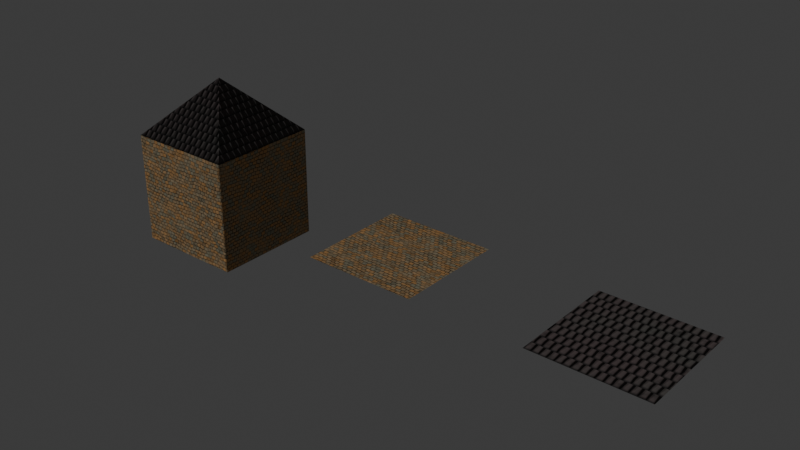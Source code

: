 # Source: materials.blend  (saved by Blender 4.4.32; exported with 4.5.12 LTS)
import bpy
from mathutils import Matrix  # noqa: F401  (used for matrix-valued properties, if any)

bpy.ops.wm.read_factory_settings(use_empty=True)
scene = bpy.context.scene
scene.name = 'Scene'

# ---- collections
col_collection = bpy.data.collections.new('Collection'); scene.collection.children.link(col_collection)
col_showcase = bpy.data.collections.new('Showcase'); scene.collection.children.link(col_showcase)
col_materials = bpy.data.collections.new('Materials'); scene.collection.children.link(col_materials)

# ---- materials (node trees are filled in below, after node groups)
mat_walls = bpy.data.materials.new('Walls')
mat_walls.alpha_threshold = 0.0
mat_walls.roughness = 0.5
mat_walls.line_color = (0.0, 0.0, 0.0, 1.0)
mat_roof = bpy.data.materials.new('Roof')

# ---- material node trees
mat_walls.use_nodes = True; mat_walls.node_tree.nodes.clear()
_N = mat_walls.node_tree.nodes; _L = mat_walls.node_tree.links
n0 = _N.new('ShaderNodeOutputMaterial'); n0.name = 'Material Output'; n0.location = (300, 300)
n1 = _N.new('ShaderNodeBsdfPrincipled'); n1.name = 'Principled BSDF'; n1.location = (10, 317)
n1.inputs[3].default_value = 1.45
n2 = _N.new('ShaderNodeTexBrick'); n2.name = 'Brick Texture'; n2.location = (-879, 948)
n2.width = 192
n2.squash_frequency = 3
n2.inputs[1].default_value = (0.5782, 0.3053, 0.1115, 1.0)
n2.inputs[2].default_value = (0.3114, 0.2905, 0.2005, 1.0)
n3 = _N.new('ShaderNodeTexCoord'); n3.name = 'Texture Coordinate'; n3.location = (-3314, 707)
n4 = _N.new('ShaderNodeTexNoise'); n4.name = 'Noise Texture'; n4.location = (-2986, 490)
n4.inputs[8].default_value = 0.17
n5 = _N.new('ShaderNodeMix'); n5.name = 'Mix'; n5.location = (-2777, 736)
n5.data_type = 'RGBA'
n5.blend_type = 'LINEAR_LIGHT'
n5.inputs[0].default_value = 0.02587
n6 = _N.new('ShaderNodeBump'); n6.name = 'Bump'; n6.location = (-211, 95)
n6.invert = True
n6.inputs[1].default_value = 1.0
n7 = _N.new('ShaderNodeTexNoise'); n7.name = 'Noise Texture.001'; n7.location = (-1366, -351)
n7.inputs[3].default_value = 4.5
n7.inputs[4].default_value = 1.0
n7.inputs[8].default_value = 0.17
n8 = _N.new('ShaderNodeBump'); n8.name = 'Bump.001'; n8.location = (-555, -153)
n8.inputs[1].default_value = 0.02
n9 = _N.new('ShaderNodeTexNoise'); n9.name = 'Noise Texture.002'; n9.location = (-1380, -654)
n9.inputs[2].default_value = 8.06
n9.inputs[3].default_value = 1.0
n9.inputs[8].default_value = 0.17
n10 = _N.new('ShaderNodeBump'); n10.name = 'Bump.002'; n10.location = (-853, -370)
n10.inputs[1].default_value = 0.09
n11 = _N.new('ShaderNodeTexNoise'); n11.name = 'Noise Texture.003'; n11.location = (-1129, 130)
n11.inputs[2].default_value = 46.36
n11.inputs[3].default_value = 11.0
n11.inputs[4].default_value = 0.6294
n11.inputs[8].default_value = 0.17
n12 = _N.new('ShaderNodeValToRGB'); n12.name = 'Color Ramp'; n12.location = (-806, 197)
while len(n12.color_ramp.elements) > 1: n12.color_ramp.elements.remove(n12.color_ramp.elements[-1])
n12.color_ramp.elements[0].position = 0.4618; n12.color_ramp.elements[0].color = (0.7, 0.7, 0.7, 1.0)
_e = n12.color_ramp.elements.new(0.5725); _e.color = (0.9, 0.9, 0.9, 1.0)
n13 = _N.new('ShaderNodeTexBrick'); n13.name = 'Brick Texture.001'; n13.location = (-2447, 551)
n13.width = 197
n13.squash_frequency = 3
n13.inputs[1].default_value = (1.0, 0.0, 0.0, 1.0)
n13.inputs[2].default_value = (0.0, 1.0, 0.0, 1.0)
n13.inputs[3].default_value = (0.0, 0.0, 1.0, 1.0)
n14 = _N.new('ShaderNodeVectorMath'); n14.name = 'Vector Math'; n14.location = (-2188, 669)
n15 = _N.new('NodeReroute'); n15.name = 'Reroute.002'; n15.location = (-2542, 670)
n15.width = 12
n16 = _N.new('ShaderNodeValue'); n16.name = 'Value'; n16.location = (-2712, 409)
n16.label = 'Scale'
n16.outputs[0].default_value = 8.0
n17 = _N.new('ShaderNodeValue'); n17.name = 'Value.002'; n17.location = (-2725, 164)
n17.label = 'Mortar Smooth'
n17.outputs[0].default_value = 1.0
n18 = _N.new('ShaderNodeValue'); n18.name = 'Value.003'; n18.location = (-2727, 44)
n18.label = 'Bias'
n18.outputs[0].default_value = 0.0
n19 = _N.new('ShaderNodeValue'); n19.name = 'Value.004'; n19.location = (-2734, -59)
n19.label = 'Brick Width'
n19.outputs[0].default_value = 0.35
n20 = _N.new('ShaderNodeValue'); n20.name = 'Value.005'; n20.location = (-2739, -190)
n20.label = 'Row Height'
n20.outputs[0].default_value = 0.25
n21 = _N.new('NodeReroute'); n21.name = 'Reroute'; n21.location = (-1491, -37)
n21.width = 12
n21.socket_idname = 'NodeSocketVector'
n22 = _N.new('ShaderNodeTexNoise'); n22.name = 'Noise Texture.004'; n22.location = (-3271, 179)
n23 = _N.new('ShaderNodeMapRange'); n23.name = 'Map Range'; n23.location = (-3064, 169)
n23.inputs[4].default_value = 0.03
n24 = _N.new('NodeReroute'); n24.name = 'Reroute.001'; n24.location = (-2557, 241)
n24.width = 12
n24.socket_idname = 'NodeSocketFloat'
_L.new(n15.outputs[0], n2.inputs[0])
_L.new(n2.outputs[1], n6.inputs[3])
_L.new(n6.outputs[0], n1.inputs[5])
_L.new(n2.outputs[0], n1.inputs[0])
_L.new(n21.outputs[0], n7.inputs[0])
_L.new(n7.outputs[0], n8.inputs[3])
_L.new(n8.outputs[0], n6.inputs[4])
_L.new(n21.outputs[0], n9.inputs[0])
_L.new(n9.outputs[0], n10.inputs[3])
_L.new(n10.outputs[0], n8.inputs[4])
_L.new(n21.outputs[0], n11.inputs[0])
_L.new(n12.outputs[0], n1.inputs[2])
_L.new(n11.outputs[0], n12.inputs[0])
_L.new(n15.outputs[0], n14.inputs[0])
_L.new(n13.outputs[0], n14.inputs[1])
_L.new(n15.outputs[0], n13.inputs[0])
_L.new(n1.outputs[0], n0.inputs[0])
_L.new(n5.outputs[2], n15.inputs[0])
_L.new(n3.outputs[2], n4.inputs[0])
_L.new(n3.outputs[2], n5.inputs[6])
_L.new(n4.outputs[1], n5.inputs[7])
_L.new(n16.outputs[0], n2.inputs[4])
_L.new(n16.outputs[0], n13.inputs[4])
_L.new(n24.outputs[0], n13.inputs[5])
_L.new(n17.outputs[0], n13.inputs[6])
_L.new(n18.outputs[0], n13.inputs[7])
_L.new(n19.outputs[0], n13.inputs[8])
_L.new(n20.outputs[0], n13.inputs[9])
_L.new(n24.outputs[0], n2.inputs[5])
_L.new(n17.outputs[0], n2.inputs[6])
_L.new(n18.outputs[0], n2.inputs[7])
_L.new(n19.outputs[0], n2.inputs[8])
_L.new(n20.outputs[0], n2.inputs[9])
_L.new(n14.outputs[0], n21.inputs[0])
_L.new(n22.outputs[0], n23.inputs[0])
_L.new(n23.outputs[0], n24.inputs[0])
n0.is_active_output = True
mat_roof.use_nodes = True; mat_roof.node_tree.nodes.clear()
_N = mat_roof.node_tree.nodes; _L = mat_roof.node_tree.links
n0 = _N.new('ShaderNodeBsdfPrincipled'); n0.name = 'Principled BSDF'; n0.location = (780, 442)
n1 = _N.new('ShaderNodeOutputMaterial'); n1.name = 'Material Output'; n1.location = (1089, 415)
n2 = _N.new('ShaderNodeTexCoord'); n2.name = 'Texture Coordinate'; n2.location = (-3525, -179)
n3 = _N.new('ShaderNodeTexWave'); n3.name = 'Wave Texture'; n3.location = (-1385, 52)
n3.inputs[1].default_value = 5.03
n4 = _N.new('ShaderNodeBump'); n4.name = 'Bump'; n4.location = (-357, -101)
n4.inputs[1].default_value = 1.0
n5 = _N.new('ShaderNodeFloatCurve'); n5.name = 'Float Curve'; n5.location = (-1112, 41)
_c = n5.mapping.curves[0]
while len(_c.points) > 2: _c.points.remove(_c.points[-1])
_c.points[0].location = (0.0, 0.0); _c.points[0].handle_type = 'AUTO'
_c.points[1].location = (0.25191, 0.75521); _c.points[1].handle_type = 'AUTO'
_p = _c.points.new(1.0, 1.0); _p.handle_type = 'AUTO'
n5.mapping.update()
n6 = _N.new('ShaderNodeSeparateXYZ'); n6.name = 'Separate XYZ'; n6.location = (-2828, -188)
n7 = _N.new('ShaderNodeMath'); n7.name = 'Math'; n7.location = (-2629, -175)
n7.operation = 'SNAP'
n8 = _N.new('ShaderNodeVectorMath'); n8.name = 'Vector Math'; n8.location = (-2271, -46)
n9 = _N.new('ShaderNodeCombineXYZ'); n9.name = 'Combine XYZ'; n9.location = (-2443, -195)
n10 = _N.new('ShaderNodeMath'); n10.name = 'Math.001'; n10.location = (-1080, -292)
n10.operation = 'MODULO'
n11 = _N.new('ShaderNodeMath'); n11.name = 'Math.002'; n11.location = (-824, -368)
n11.operation = 'MULTIPLY'
n12 = _N.new('ShaderNodeValue'); n12.name = 'Value'; n12.location = (-3104, -486)
n12.outputs[0].default_value = 0.1
n13 = _N.new('ShaderNodeMath'); n13.name = 'Math.003'; n13.location = (-1087, -478)
n13.operation = 'DIVIDE'
n13.inputs[0].default_value = 1.0
n14 = _N.new('ShaderNodeMath'); n14.name = 'Math.004'; n14.location = (-730, -105)
n14.operation = 'MULTIPLY'
n15 = _N.new('NodeReroute'); n15.name = 'Reroute'; n15.location = (-2632, -418)
n15.width = 12
n15.socket_idname = 'NodeSocketFloat'
n16 = _N.new('ShaderNodeTexNoise'); n16.name = 'Noise Texture'; n16.location = (-1317, 448)
n16.inputs[2].default_value = 15.64
n17 = _N.new('ShaderNodeMath'); n17.name = 'Math.005'; n17.location = (-1853, 230)
n17.operation = 'SNAP'
n17.inputs[1].default_value = 0.0625
n18 = _N.new('ShaderNodeCombineXYZ'); n18.name = 'Combine XYZ.002'; n18.location = (-1604, 226)
n19 = _N.new('ShaderNodeSeparateXYZ'); n19.name = 'Separate XYZ.001'; n19.location = (-2067, 126)
n20 = _N.new('ShaderNodeMapRange'); n20.name = 'Map Range'; n20.location = (-677, 328)
n20.inputs[3].default_value = 0.5
n20.inputs[4].default_value = 0.9
n21 = _N.new('ShaderNodeTexNoise'); n21.name = 'Noise Texture.001'; n21.location = (-3304, -276)
n22 = _N.new('ShaderNodeMix'); n22.name = 'Mix'; n22.location = (-3058, -84)
n22.data_type = 'RGBA'
n22.blend_type = 'LINEAR_LIGHT'
n22.inputs[0].default_value = 0.01364
n23 = _N.new('ShaderNodeMix'); n23.name = 'Mix.001'; n23.location = (30, 813)
n23.data_type = 'RGBA'
n23.inputs[6].default_value = (0.0, 0.0, 0.0, 1.0)
n24 = _N.new('ShaderNodeValToRGB'); n24.name = 'Color Ramp'; n24.location = (-392, 909)
n24.color_ramp.interpolation = 'EASE'
while len(n24.color_ramp.elements) > 1: n24.color_ramp.elements.remove(n24.color_ramp.elements[-1])
n24.color_ramp.elements[0].position = 0.0; n24.color_ramp.elements[0].color = (0.1, 0.1, 0.1, 1.0)
_e = n24.color_ramp.elements.new(0.3015); _e.color = (1.0, 1.0, 1.0, 1.0)
n25 = _N.new('ShaderNodeTexNoise'); n25.name = 'Noise Texture.002'; n25.location = (-357, 1347)
n26 = _N.new('ShaderNodeMix'); n26.name = 'Mix.002'; n26.location = (366, 895)
n26.data_type = 'RGBA'
n26.inputs[6].default_value = (0.0, 0.0, 0.0, 1.0)
n27 = _N.new('ShaderNodeValToRGB'); n27.name = 'Color Ramp.001'; n27.location = (18, 1091)
n27.color_ramp.interpolation = 'EASE'
while len(n27.color_ramp.elements) > 1: n27.color_ramp.elements.remove(n27.color_ramp.elements[-1])
n27.color_ramp.elements[0].position = 0.0687; n27.color_ramp.elements[0].color = (0.0, 0.0, 0.0, 1.0)
_e = n27.color_ramp.elements.new(0.4924); _e.color = (1.0, 1.0, 1.0, 1.0)
n28 = _N.new('ShaderNodeTexNoise'); n28.name = 'Noise Texture.003'; n28.location = (-829, 732)
n28.noise_dimensions = '4D'
n28.inputs[1].default_value = 24.9
n28.inputs[2].default_value = 1.0
n29 = _N.new('ShaderNodeValToRGB'); n29.name = 'Color Ramp.002'; n29.location = (-396, 672)
n29.color_ramp.interpolation = 'EASE'
while len(n29.color_ramp.elements) > 1: n29.color_ramp.elements.remove(n29.color_ramp.elements[-1])
n29.color_ramp.elements[0].position = 0.0; n29.color_ramp.elements[0].color = (0.1138, 0.1585, 0.1292, 1.0)
_e = n29.color_ramp.elements.new(0.65); _e.color = (0.1585, 0.1155, 0.1138, 1.0)
_e = n29.color_ramp.elements.new(1.0); _e.color = (0.1585, 0.1585, 0.1585, 1.0)
_L.new(n8.outputs[0], n3.inputs[0])
_L.new(n14.outputs[0], n4.inputs[3])
_L.new(n3.outputs[1], n5.inputs[1])
_L.new(n22.outputs[2], n6.inputs[0])
_L.new(n6.outputs[1], n7.inputs[0])
_L.new(n22.outputs[2], n8.inputs[0])
_L.new(n7.outputs[0], n9.inputs[0])
_L.new(n9.outputs[0], n8.inputs[1])
_L.new(n15.outputs[0], n10.inputs[0])
_L.new(n10.outputs[0], n11.inputs[0])
_L.new(n12.outputs[0], n7.inputs[1])
_L.new(n12.outputs[0], n10.inputs[1])
_L.new(n12.outputs[0], n13.inputs[1])
_L.new(n13.outputs[0], n11.inputs[1])
_L.new(n5.outputs[0], n14.inputs[0])
_L.new(n11.outputs[0], n14.inputs[1])
_L.new(n6.outputs[1], n15.inputs[0])
_L.new(n17.outputs[0], n18.inputs[0])
_L.new(n8.outputs[0], n19.inputs[0])
_L.new(n19.outputs[0], n17.inputs[0])
_L.new(n18.outputs[0], n16.inputs[0])
_L.new(n20.outputs[0], n0.inputs[2])
_L.new(n16.outputs[0], n20.inputs[0])
_L.new(n4.outputs[0], n0.inputs[5])
_L.new(n2.outputs[2], n22.inputs[6])
_L.new(n2.outputs[2], n21.inputs[0])
_L.new(n21.outputs[1], n22.inputs[7])
_L.new(n24.outputs[0], n23.inputs[0])
_L.new(n26.outputs[2], n0.inputs[0])
_L.new(n14.outputs[0], n24.inputs[0])
_L.new(n23.outputs[2], n26.inputs[7])
_L.new(n27.outputs[0], n26.inputs[0])
_L.new(n0.outputs[0], n1.inputs[0])
_L.new(n2.outputs[3], n25.inputs[0])
_L.new(n25.outputs[0], n27.inputs[0])
_L.new(n2.outputs[3], n28.inputs[0])
_L.new(n28.outputs[0], n29.inputs[0])
_L.new(n29.outputs[0], n23.inputs[7])
n1.is_active_output = True

# ---- world
world_world = bpy.data.worlds.new('World'); scene.world = world_world
world_world.use_nodes = True; world_world.node_tree.nodes.clear()
_N = world_world.node_tree.nodes; _L = world_world.node_tree.links
n0 = _N.new('ShaderNodeOutputWorld'); n0.name = 'World Output'; n0.location = (300, 300)
n1 = _N.new('ShaderNodeBackground'); n1.name = 'Background'; n1.location = (10, 300)
n1.inputs[0].default_value = (0.05088, 0.05088, 0.05088, 1.0)
_L.new(n1.outputs[0], n0.inputs[0])
n0.is_active_output = True
world_world.color = (0.05088, 0.05088, 0.05088)
world_world.sun_shadow_jitter_overblur = 0.0

# ---- lights
light_sun = bpy.data.lights.new('Sun', 'SUN')
light_sun.energy = 1.0

# ---- meshes
me_cube_001 = bpy.data.meshes.new('Cube.001')
me_cube_001.from_pydata([(-0.9543, -1.0, -1.0), (-1.0, -0.9543, -1.0), (-1.0, -1.0, -1.0), (-1.0, -0.9543, 1.0), (-0.9543, -1.0, 1.0), (-1.0, -1.0, 1.0), (-1.0, 0.9543, -1.0), (-0.9543, 1.0, -1.0), (-1.0, 1.0, -1.0), (-0.9543, 1.0, 1.0), (-1.0, 0.9543, 1.0), (-1.0, 1.0, 1.0), (1.0, -0.9543, -1.0), (0.9543, -1.0, -1.0), (1.0, -1.0, -1.0), (0.9543, -1.0, 1.0), (1.0, -0.9543, 1.0), (1.0, -1.0, 1.0), (0.9543, 1.0, -1.0), (1.0, 0.9543, -1.0), (1.0, 1.0, -1.0), (1.0, 0.9543, 1.0), (0.9543, 1.0, 1.0), (1.0, 1.0, 1.0)], [], [(13, 15, 4, 0), (19, 21, 16, 12), (7, 9, 22, 18), (0, 4, 5, 2), (2, 5, 3, 1), (9, 7, 8, 11), (11, 8, 6, 10), (21, 19, 20, 23), (23, 20, 18, 22), (15, 13, 14, 17), (17, 14, 12, 16), (1, 3, 10, 6)])
me_cube_001.polygons.foreach_set('use_smooth', [0, 0, 0, 1, 1, 1, 1, 1, 1, 1, 1, 0])
_uv = me_cube_001.uv_layers.new(name='UVMap')
_uv.uv.foreach_set('vector', [0.9772, 0.0, 0.9772, 1.0, 0.02284, 1.0, 0.02284, 0.0, 0.9772, 0.0, 0.9772, 1.0, 0.02284, 1.0, 0.02284, 0.0, 0.9772, 0.0, 0.9772, 1.0, 0.02284, 1.0, 0.02284, 0.0, 0.02284, 0.0, 0.02284, 1.0, 0.0, 1.0, 0.0, 0.0, 1.0, 0.0, 1.0, 1.0, 0.9772, 1.0, 0.9772, 0.0, 0.9772, 1.0, 0.9772, 0.0, 1.0, 0.0, 1.0, 1.0, 0.0, 1.0, 0.0, 0.0, 0.02284, 0.0, 0.02284, 1.0, 0.9772, 1.0, 0.9772, 0.0, 1.0, 0.0, 1.0, 1.0, 0.0, 1.0, 0.0, 0.0, 0.02284, 0.0, 0.02284, 1.0, 0.9772, 1.0, 0.9772, 0.0, 1.0, 0.0, 1.0, 1.0, 0.0, 1.0, 0.0, 0.0, 0.02284, 0.0, 0.02284, 1.0, 0.9772, 0.0, 0.9772, 1.0, 0.02284, 1.0, 0.02284, 0.0])
me_cube_001.materials.append(mat_walls)
me_cube_001.update()
me_cube_002 = bpy.data.meshes.new('Cube.002')
me_cube_002.from_pydata([(-0.9595, -1.0, -1.0), (-1.0, -0.9595, -1.0), (-1.0, -1.0, -1.0), (0.0, -0.04054, -0.04054), (0.04054, 0.0, -0.04054), (0.0, 0.04054, -0.04054), (-0.04054, 0.0, -0.04054), (0.02027, -0.02027, -0.02027), (0.0, 0.0, 0.0), (0.02027, 0.02027, -0.02027), (-0.02027, 0.02027, -0.02027), (-0.02027, -0.02027, -0.02027), (-1.0, 0.9595, -1.0), (-0.9595, 1.0, -1.0), (-1.0, 1.0, -1.0), (1.0, -0.9595, -1.0), (0.9595, -1.0, -1.0), (1.0, -1.0, -1.0), (0.9595, 1.0, -1.0), (1.0, 0.9595, -1.0), (1.0, 1.0, -1.0)], [], [(16, 3, 0), (19, 4, 15), (13, 5, 18), (3, 7, 8, 11), (4, 9, 8, 7), (5, 10, 8, 9), (6, 11, 8, 10), (0, 3, 11, 2), (2, 11, 6, 1), (5, 13, 14, 10), (10, 14, 12, 6), (4, 19, 20, 9), (9, 20, 18, 5), (3, 16, 17, 7), (7, 17, 15, 4), (1, 6, 12)])
me_cube_002.polygons.foreach_set('use_smooth', [0, 0, 0, 1, 1, 1, 1, 1, 1, 1, 1, 1, 1, 1, 1, 0])
_uv = me_cube_002.uv_layers.new(name='UVMap')
_uv.uv.foreach_set('vector', [0.9797, 0.0, 0.5, 0.9595, 0.02027, 0.0, 0.9797, 2.384e-09, 0.5, 0.9595, 0.02027, 1.152e-07, 0.9797, 1.152e-07, 0.5, 0.9595, 0.02027, 2.384e-09, 0.5, 0.9595, 0.5101, 0.9797, 0.5, 1.0, 0.4899, 0.9797, 0.5, 0.9595, 0.5101, 0.9797, 0.5, 1.0, 0.4899, 0.9797, 0.5, 0.9595, 0.5101, 0.9797, 0.5, 1.0, 0.4899, 0.9797, 0.5, 0.9595, 0.5101, 0.9797, 0.5, 1.0, 0.4899, 0.9797, 0.02027, 0.0, 0.5, 0.9595, 0.4899, 0.9797, 0.0, 0.0, 1.0, 1.176e-07, 0.5101, 0.9797, 0.5, 0.9595, 0.9797, 1.152e-07, 0.5, 0.9595, 0.9797, 1.152e-07, 1.0, 1.176e-07, 0.5101, 0.9797, 0.4899, 0.9797, 0.0, 0.0, 0.02027, 2.384e-09, 0.5, 0.9595, 0.5, 0.9595, 0.9797, 2.384e-09, 1.0, 0.0, 0.5101, 0.9797, 0.4899, 0.9797, 0.0, 0.0, 0.02027, 2.384e-09, 0.5, 0.9595, 0.5, 0.9595, 0.9797, 0.0, 1.0, 0.0, 0.5101, 0.9797, 0.4899, 0.9797, 0.0, 1.176e-07, 0.02027, 1.152e-07, 0.5, 0.9595, 0.9797, 1.152e-07, 0.5, 0.9595, 0.02027, 2.384e-09])
me_cube_002.materials.append(mat_roof)
me_cube_002.update()
me_plane = bpy.data.meshes.new('Plane')
me_plane.from_pydata([(-1.0, -1.0, 0.0), (1.0, -1.0, 0.0), (-1.0, 1.0, 0.0), (1.0, 1.0, 0.0)], [], [(0, 1, 3, 2)])
_uv = me_plane.uv_layers.new(name='UVMap')
_uv.uv.foreach_set('vector', [0.0, 0.0, 1.0, 0.0, 1.0, 1.0, 0.0, 1.0])
me_plane.materials.append(mat_walls)
me_plane.update()
me_plane_001 = bpy.data.meshes.new('Plane.001')
me_plane_001.from_pydata([(-1.0, -1.0, 0.0), (1.0, -1.0, 0.0), (-1.0, 1.0, 0.0), (1.0, 1.0, 0.0)], [], [(0, 1, 3, 2)])
_uv = me_plane_001.uv_layers.new(name='UVMap')
_uv.uv.foreach_set('vector', [0.0, 0.0, 1.0, 0.0, 1.0, 1.0, 0.0, 1.0])
me_plane_001.materials.append(mat_roof)
me_plane_001.update()

# ---- objects
ob_sun = bpy.data.objects.new('Sun', light_sun)
ob_building = bpy.data.objects.new('Building', me_cube_001)
ob_roof = bpy.data.objects.new('Roof', me_cube_002)
ob_bricks = bpy.data.objects.new('Bricks', me_plane)
ob_rooftiles = bpy.data.objects.new('RoofTiles', me_plane_001)

# ---- transforms, parenting, visibility, modifiers, constraints
ob_sun.location = (0.0, 0.0, 0.0)
ob_sun.rotation_euler = (-0.7049, -0.5199, 2.08)
ob_building.location = (0.0, 0.0, 0.0)
ob_roof.location = (0.0, 0.0, 2.0)
ob_bricks.location = (4.0, 0.0, 0.0)
ob_rooftiles.location = (8.0, 0.0, 0.0)

# ---- collection membership
col_collection.objects.link(ob_sun)
col_showcase.objects.link(ob_building)
col_showcase.objects.link(ob_roof)
col_materials.objects.link(ob_bricks)
col_materials.objects.link(ob_rooftiles)

# ---- scene / render settings (as saved in the file)
scene.frame_start = 1; scene.frame_end = 250; scene.frame_set(1)
scene.render.engine = 'BLENDER_EEVEE_NEXT'
bpy.context.view_layer.update()

# ---- added for rendering (the .blend has no active camera): camera
cam_auto = bpy.data.cameras.new('AutoCamera')
cam_auto.lens = 50.0
cam_auto.sensor_width = 36.0
cam_auto.clip_end = 1000.0
ob_auto_camera = bpy.data.objects.new('AutoCamera', cam_auto)
scene.collection.objects.link(ob_auto_camera)
ob_auto_camera.location = (13.8353, -11.8023, 8.36822)
ob_auto_camera.rotation_euler = (1.09748, -7.21219e-08, 0.694738)
scene.camera = ob_auto_camera
bpy.context.view_layer.update()
